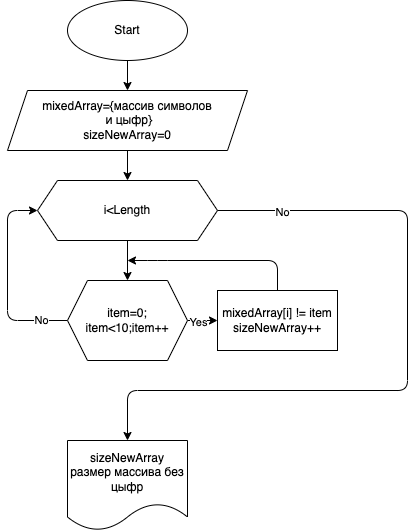

The diagram above was exported from draw.io. Its source (the exported page's mxGraphModel, read from the mxfile embedded in the PNG):
<mxGraphModel dx="978" dy="332" grid="1" gridSize="10" guides="1" tooltips="1" connect="1" arrows="1" fold="1" page="1" pageScale="1" pageWidth="827" pageHeight="1169" math="0" shadow="0">
  <root>
    <mxCell id="0" />
    <mxCell id="1" parent="0" />
    <mxCell id="4" value="" style="edgeStyle=none;html=1;" parent="1" source="2" target="3" edge="1">
      <mxGeometry relative="1" as="geometry" />
    </mxCell>
    <mxCell id="2" value="Start" style="ellipse;whiteSpace=wrap;html=1;" parent="1" vertex="1">
      <mxGeometry x="210" width="120" height="60" as="geometry" />
    </mxCell>
    <mxCell id="6" value="" style="edgeStyle=none;html=1;" parent="1" source="3" target="5" edge="1">
      <mxGeometry relative="1" as="geometry" />
    </mxCell>
    <mxCell id="3" value="mixedArray={массив символов&lt;br&gt;&amp;nbsp;и цыфр}&lt;br&gt;sizeNewArray=0" style="shape=parallelogram;perimeter=parallelogramPerimeter;whiteSpace=wrap;html=1;fixedSize=1;" parent="1" vertex="1">
      <mxGeometry x="150" y="90" width="240" height="60" as="geometry" />
    </mxCell>
    <mxCell id="8" value="" style="edgeStyle=none;html=1;" parent="1" source="5" target="7" edge="1">
      <mxGeometry relative="1" as="geometry">
        <Array as="points" />
      </mxGeometry>
    </mxCell>
    <mxCell id="9" style="edgeStyle=none;html=1;" parent="1" edge="1">
      <mxGeometry relative="1" as="geometry">
        <mxPoint x="340" y="210" as="targetPoint" />
        <mxPoint x="360" y="210" as="sourcePoint" />
      </mxGeometry>
    </mxCell>
    <mxCell id="17" style="edgeStyle=none;html=1;" parent="1" source="5" edge="1">
      <mxGeometry relative="1" as="geometry">
        <mxPoint x="270" y="440" as="targetPoint" />
        <Array as="points">
          <mxPoint x="550" y="210" />
          <mxPoint x="550" y="390" />
          <mxPoint x="270" y="390" />
        </Array>
      </mxGeometry>
    </mxCell>
    <mxCell id="20" value="No" style="edgeLabel;html=1;align=center;verticalAlign=middle;resizable=0;points=[];" parent="17" vertex="1" connectable="0">
      <mxGeometry x="-0.8171" relative="1" as="geometry">
        <mxPoint y="1" as="offset" />
      </mxGeometry>
    </mxCell>
    <mxCell id="5" value="i&amp;lt;Length" style="shape=hexagon;perimeter=hexagonPerimeter2;whiteSpace=wrap;html=1;fixedSize=1;" parent="1" vertex="1">
      <mxGeometry x="180" y="180" width="180" height="60" as="geometry" />
    </mxCell>
    <mxCell id="11" value="" style="edgeStyle=none;html=1;" parent="1" source="7" target="10" edge="1">
      <mxGeometry relative="1" as="geometry" />
    </mxCell>
    <mxCell id="18" value="Yes" style="edgeLabel;html=1;align=center;verticalAlign=middle;resizable=0;points=[];" parent="11" vertex="1" connectable="0">
      <mxGeometry x="-0.3333" relative="1" as="geometry">
        <mxPoint y="1" as="offset" />
      </mxGeometry>
    </mxCell>
    <mxCell id="16" style="edgeStyle=none;html=1;entryX=0;entryY=0.5;entryDx=0;entryDy=0;" parent="1" source="7" target="5" edge="1">
      <mxGeometry relative="1" as="geometry">
        <Array as="points">
          <mxPoint x="150" y="320" />
          <mxPoint x="150" y="210" />
        </Array>
      </mxGeometry>
    </mxCell>
    <mxCell id="19" value="No" style="edgeLabel;html=1;align=center;verticalAlign=middle;resizable=0;points=[];" parent="16" vertex="1" connectable="0">
      <mxGeometry x="-0.73" y="-1" relative="1" as="geometry">
        <mxPoint as="offset" />
      </mxGeometry>
    </mxCell>
    <mxCell id="7" value="item=0; item&amp;lt;10;item++" style="shape=hexagon;perimeter=hexagonPerimeter2;whiteSpace=wrap;html=1;fixedSize=1;" parent="1" vertex="1">
      <mxGeometry x="210" y="280" width="120" height="80" as="geometry" />
    </mxCell>
    <mxCell id="15" value="" style="edgeStyle=none;html=1;" parent="1" source="10" edge="1">
      <mxGeometry relative="1" as="geometry">
        <mxPoint x="270" y="260" as="targetPoint" />
        <Array as="points">
          <mxPoint x="420" y="260" />
          <mxPoint x="300" y="260" />
        </Array>
      </mxGeometry>
    </mxCell>
    <mxCell id="10" value="mixedArray[i] != item&lt;br&gt;sizeNewArray++" style="whiteSpace=wrap;html=1;" parent="1" vertex="1">
      <mxGeometry x="360" y="290" width="120" height="60" as="geometry" />
    </mxCell>
    <mxCell id="21" value="&lt;span&gt;sizeNewArray&lt;br&gt;размер массива без цыфр&lt;br&gt;&lt;/span&gt;" style="shape=document;whiteSpace=wrap;html=1;boundedLbl=1;" parent="1" vertex="1">
      <mxGeometry x="210" y="440" width="120" height="90" as="geometry" />
    </mxCell>
  </root>
</mxGraphModel>